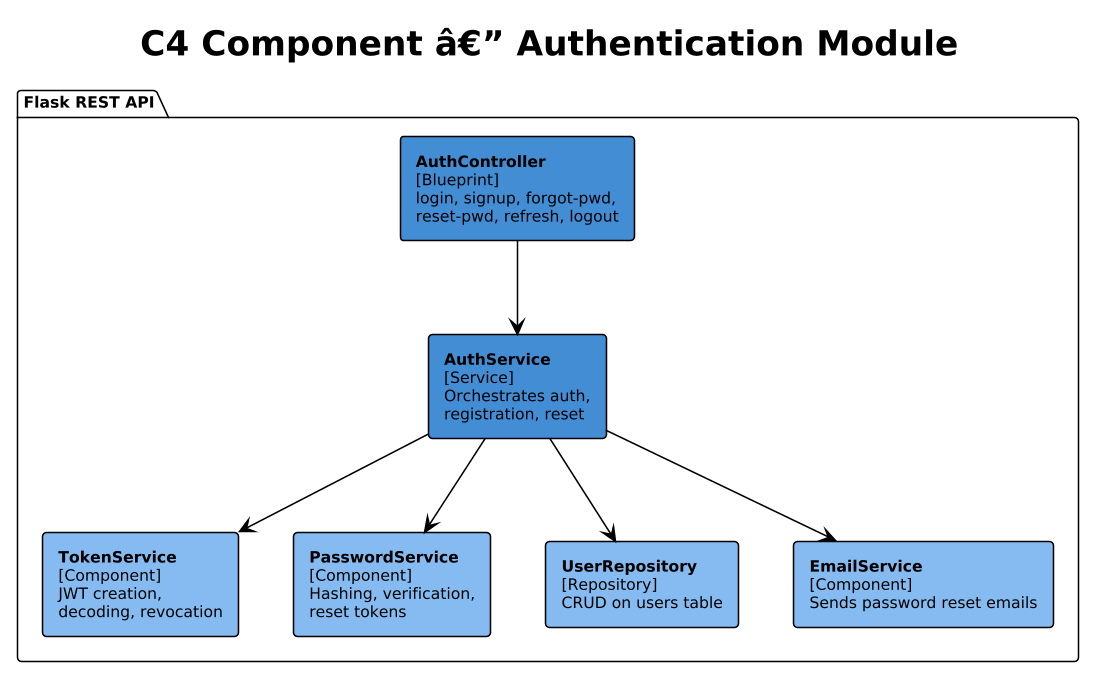

The diagram above was rendered by PlantUML. Its source (embedded in the PNG):
@startuml
!theme plain
skinparam dpi 150
skinparam defaultFontSize 10
skinparam componentStyle rectangle

title C4 Component â€” Authentication Module

package "Flask REST API" {
  component "**AuthController**\n[Blueprint]\nlogin, signup, forgot-pwd,\nreset-pwd, refresh, logout" as ctrl #438DD5
  component "**AuthService**\n[Service]\nOrchestrates auth,\nregistration, reset" as svc #438DD5
  component "**TokenService**\n[Component]\nJWT creation,\ndecoding, revocation" as tok #85BBF0
  component "**PasswordService**\n[Component]\nHashing, verification,\nreset tokens" as pwd #85BBF0
  component "**UserRepository**\n[Repository]\nCRUD on users table" as repo #85BBF0
  component "**EmailService**\n[Component]\nSends password reset emails" as email #85BBF0
}

ctrl --> svc
svc --> tok
svc --> pwd
svc --> repo
svc --> email
@enduml